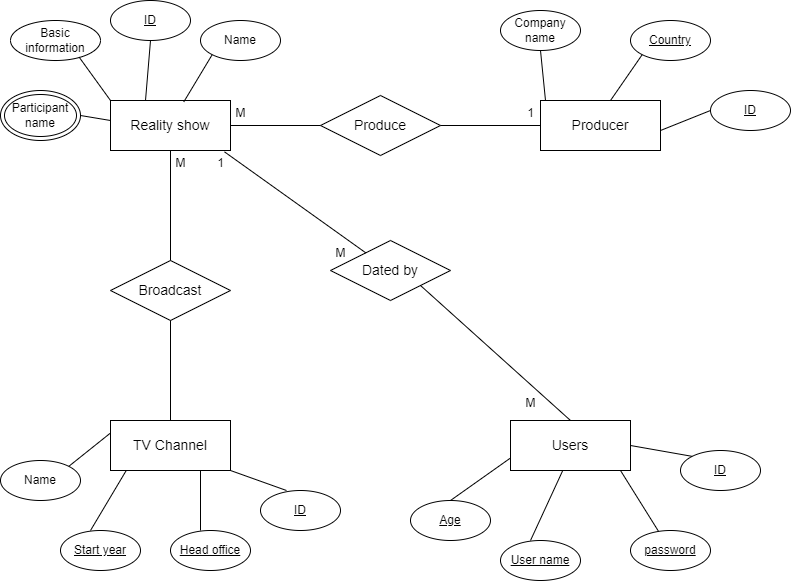

The diagram above was exported from draw.io. Its source (the exported page's mxGraphModel, read from the mxfile embedded in the PNG):
<mxGraphModel dx="794" dy="456" grid="1" gridSize="10" guides="1" tooltips="1" connect="1" arrows="1" fold="1" page="1" pageScale="1" pageWidth="827" pageHeight="1169" math="0" shadow="0">
  <root>
    <mxCell id="0" />
    <mxCell id="1" parent="0" />
    <mxCell id="uA44Ck4Bmb3ipNoFY0wI-1" value="&lt;font style=&quot;font-size: 14px;&quot;&gt;Reality show&lt;/font&gt;" style="rounded=0;whiteSpace=wrap;html=1;labelBackgroundColor=none;" vertex="1" parent="1">
      <mxGeometry x="120" y="110" width="120" height="50" as="geometry" />
    </mxCell>
    <mxCell id="uA44Ck4Bmb3ipNoFY0wI-2" value="&lt;font style=&quot;font-size: 14px;&quot;&gt;Producer&lt;/font&gt;" style="rounded=0;whiteSpace=wrap;html=1;labelBackgroundColor=none;" vertex="1" parent="1">
      <mxGeometry x="550" y="110" width="120" height="50" as="geometry" />
    </mxCell>
    <mxCell id="uA44Ck4Bmb3ipNoFY0wI-3" value="&lt;font style=&quot;font-size: 14px;&quot;&gt;TV Channel&lt;/font&gt;" style="rounded=0;whiteSpace=wrap;html=1;labelBackgroundColor=none;" vertex="1" parent="1">
      <mxGeometry x="120" y="430" width="120" height="50" as="geometry" />
    </mxCell>
    <mxCell id="uA44Ck4Bmb3ipNoFY0wI-4" value="&lt;font style=&quot;font-size: 14px;&quot;&gt;Users&lt;/font&gt;" style="rounded=0;whiteSpace=wrap;html=1;labelBackgroundColor=none;" vertex="1" parent="1">
      <mxGeometry x="520" y="430" width="120" height="50" as="geometry" />
    </mxCell>
    <mxCell id="uA44Ck4Bmb3ipNoFY0wI-6" value="&lt;font style=&quot;font-size: 14px;&quot;&gt;Broadcast&lt;/font&gt;" style="rhombus;whiteSpace=wrap;html=1;labelBackgroundColor=none;" vertex="1" parent="1">
      <mxGeometry x="120" y="270" width="120" height="60" as="geometry" />
    </mxCell>
    <mxCell id="uA44Ck4Bmb3ipNoFY0wI-7" value="&lt;font style=&quot;font-size: 14px;&quot;&gt;Dated by&lt;/font&gt;" style="rhombus;whiteSpace=wrap;html=1;labelBackgroundColor=none;" vertex="1" parent="1">
      <mxGeometry x="340" y="250" width="120" height="60" as="geometry" />
    </mxCell>
    <mxCell id="uA44Ck4Bmb3ipNoFY0wI-8" value="Basic information" style="ellipse;whiteSpace=wrap;html=1;labelBackgroundColor=none;" vertex="1" parent="1">
      <mxGeometry x="20" y="30" width="90" height="40" as="geometry" />
    </mxCell>
    <mxCell id="uA44Ck4Bmb3ipNoFY0wI-9" value="&lt;font style=&quot;font-size: 14px;&quot;&gt;Produce&lt;/font&gt;" style="rhombus;whiteSpace=wrap;html=1;labelBackgroundColor=none;" vertex="1" parent="1">
      <mxGeometry x="330" y="105" width="120" height="60" as="geometry" />
    </mxCell>
    <mxCell id="uA44Ck4Bmb3ipNoFY0wI-11" value="&lt;u&gt;ID&lt;/u&gt;" style="ellipse;whiteSpace=wrap;html=1;labelBackgroundColor=none;" vertex="1" parent="1">
      <mxGeometry x="120" y="10" width="80" height="40" as="geometry" />
    </mxCell>
    <mxCell id="uA44Ck4Bmb3ipNoFY0wI-12" value="Participant name" style="ellipse;shape=doubleEllipse;whiteSpace=wrap;html=1;" vertex="1" parent="1">
      <mxGeometry x="10" y="100" width="80" height="50" as="geometry" />
    </mxCell>
    <mxCell id="uA44Ck4Bmb3ipNoFY0wI-14" value="Name" style="ellipse;whiteSpace=wrap;html=1;" vertex="1" parent="1">
      <mxGeometry x="210" y="30" width="80" height="40" as="geometry" />
    </mxCell>
    <mxCell id="uA44Ck4Bmb3ipNoFY0wI-15" value="Company name" style="ellipse;whiteSpace=wrap;html=1;" vertex="1" parent="1">
      <mxGeometry x="510" y="20" width="80" height="40" as="geometry" />
    </mxCell>
    <mxCell id="uA44Ck4Bmb3ipNoFY0wI-16" value="&lt;u&gt;Country&lt;/u&gt;" style="ellipse;whiteSpace=wrap;html=1;labelBackgroundColor=none;" vertex="1" parent="1">
      <mxGeometry x="640" y="30" width="80" height="40" as="geometry" />
    </mxCell>
    <mxCell id="uA44Ck4Bmb3ipNoFY0wI-17" value="&lt;u&gt;ID&lt;/u&gt;" style="ellipse;whiteSpace=wrap;html=1;labelBackgroundColor=none;" vertex="1" parent="1">
      <mxGeometry x="720" y="100" width="80" height="40" as="geometry" />
    </mxCell>
    <mxCell id="uA44Ck4Bmb3ipNoFY0wI-18" value="Name" style="ellipse;whiteSpace=wrap;html=1;labelBackgroundColor=none;" vertex="1" parent="1">
      <mxGeometry x="10" y="470" width="80" height="40" as="geometry" />
    </mxCell>
    <mxCell id="uA44Ck4Bmb3ipNoFY0wI-19" value="&lt;u&gt;Start year&lt;/u&gt;" style="ellipse;whiteSpace=wrap;html=1;labelBackgroundColor=none;" vertex="1" parent="1">
      <mxGeometry x="70" y="540" width="80" height="40" as="geometry" />
    </mxCell>
    <mxCell id="uA44Ck4Bmb3ipNoFY0wI-20" value="&lt;u&gt;Head office&lt;/u&gt;" style="ellipse;whiteSpace=wrap;html=1;labelBackgroundColor=none;" vertex="1" parent="1">
      <mxGeometry x="180" y="540" width="80" height="40" as="geometry" />
    </mxCell>
    <mxCell id="uA44Ck4Bmb3ipNoFY0wI-21" value="&lt;u&gt;ID&lt;/u&gt;" style="ellipse;whiteSpace=wrap;html=1;labelBackgroundColor=none;" vertex="1" parent="1">
      <mxGeometry x="270" y="500" width="80" height="40" as="geometry" />
    </mxCell>
    <mxCell id="uA44Ck4Bmb3ipNoFY0wI-22" value="&lt;u&gt;Age&lt;/u&gt;" style="ellipse;whiteSpace=wrap;html=1;labelBackgroundColor=none;" vertex="1" parent="1">
      <mxGeometry x="420" y="510" width="80" height="40" as="geometry" />
    </mxCell>
    <mxCell id="uA44Ck4Bmb3ipNoFY0wI-23" value="&lt;u&gt;User name&lt;/u&gt;" style="ellipse;whiteSpace=wrap;html=1;labelBackgroundColor=none;" vertex="1" parent="1">
      <mxGeometry x="510" y="550" width="80" height="40" as="geometry" />
    </mxCell>
    <mxCell id="uA44Ck4Bmb3ipNoFY0wI-24" value="&lt;u&gt;password&lt;/u&gt;" style="ellipse;whiteSpace=wrap;html=1;labelBackgroundColor=none;" vertex="1" parent="1">
      <mxGeometry x="640" y="540" width="80" height="40" as="geometry" />
    </mxCell>
    <mxCell id="uA44Ck4Bmb3ipNoFY0wI-25" value="&lt;u&gt;ID&lt;/u&gt;" style="ellipse;whiteSpace=wrap;html=1;labelBackgroundColor=none;" vertex="1" parent="1">
      <mxGeometry x="690" y="460" width="80" height="40" as="geometry" />
    </mxCell>
    <mxCell id="uA44Ck4Bmb3ipNoFY0wI-27" value="" style="endArrow=none;html=1;rounded=0;entryX=0;entryY=0.25;entryDx=0;entryDy=0;exitX=1;exitY=0;exitDx=0;exitDy=0;" edge="1" parent="1" source="uA44Ck4Bmb3ipNoFY0wI-18" target="uA44Ck4Bmb3ipNoFY0wI-3">
      <mxGeometry width="50" height="50" relative="1" as="geometry">
        <mxPoint x="85" y="470" as="sourcePoint" />
        <mxPoint x="135" y="420" as="targetPoint" />
      </mxGeometry>
    </mxCell>
    <mxCell id="uA44Ck4Bmb3ipNoFY0wI-28" value="" style="endArrow=none;html=1;rounded=0;entryX=0.128;entryY=1.013;entryDx=0;entryDy=0;entryPerimeter=0;" edge="1" parent="1" target="uA44Ck4Bmb3ipNoFY0wI-3">
      <mxGeometry width="50" height="50" relative="1" as="geometry">
        <mxPoint x="100" y="540" as="sourcePoint" />
        <mxPoint x="150" y="490" as="targetPoint" />
      </mxGeometry>
    </mxCell>
    <mxCell id="uA44Ck4Bmb3ipNoFY0wI-29" value="" style="endArrow=none;html=1;rounded=0;entryX=0.325;entryY=0;entryDx=0;entryDy=0;entryPerimeter=0;" edge="1" parent="1" target="uA44Ck4Bmb3ipNoFY0wI-21">
      <mxGeometry width="50" height="50" relative="1" as="geometry">
        <mxPoint x="240" y="480" as="sourcePoint" />
        <mxPoint x="290" y="430" as="targetPoint" />
      </mxGeometry>
    </mxCell>
    <mxCell id="uA44Ck4Bmb3ipNoFY0wI-30" value="" style="endArrow=none;html=1;rounded=0;entryX=0.75;entryY=1;entryDx=0;entryDy=0;" edge="1" parent="1" target="uA44Ck4Bmb3ipNoFY0wI-3">
      <mxGeometry width="50" height="50" relative="1" as="geometry">
        <mxPoint x="210" y="540" as="sourcePoint" />
        <mxPoint x="260" y="490" as="targetPoint" />
      </mxGeometry>
    </mxCell>
    <mxCell id="uA44Ck4Bmb3ipNoFY0wI-31" value="" style="endArrow=none;html=1;rounded=0;entryX=0.433;entryY=1.013;entryDx=0;entryDy=0;entryPerimeter=0;" edge="1" parent="1" target="uA44Ck4Bmb3ipNoFY0wI-4">
      <mxGeometry width="50" height="50" relative="1" as="geometry">
        <mxPoint x="540" y="550" as="sourcePoint" />
        <mxPoint x="590" y="500" as="targetPoint" />
      </mxGeometry>
    </mxCell>
    <mxCell id="uA44Ck4Bmb3ipNoFY0wI-32" value="" style="endArrow=none;html=1;rounded=0;entryX=0;entryY=0.75;entryDx=0;entryDy=0;" edge="1" parent="1" target="uA44Ck4Bmb3ipNoFY0wI-4">
      <mxGeometry width="50" height="50" relative="1" as="geometry">
        <mxPoint x="460" y="510" as="sourcePoint" />
        <mxPoint x="510" y="460" as="targetPoint" />
      </mxGeometry>
    </mxCell>
    <mxCell id="uA44Ck4Bmb3ipNoFY0wI-33" value="" style="endArrow=none;html=1;rounded=0;exitX=0;exitY=0;exitDx=0;exitDy=0;entryX=1;entryY=0.5;entryDx=0;entryDy=0;" edge="1" parent="1" source="uA44Ck4Bmb3ipNoFY0wI-25" target="uA44Ck4Bmb3ipNoFY0wI-4">
      <mxGeometry width="50" height="50" relative="1" as="geometry">
        <mxPoint x="590" y="490" as="sourcePoint" />
        <mxPoint x="640" y="440" as="targetPoint" />
      </mxGeometry>
    </mxCell>
    <mxCell id="uA44Ck4Bmb3ipNoFY0wI-34" value="" style="endArrow=none;html=1;rounded=0;" edge="1" parent="1" source="uA44Ck4Bmb3ipNoFY0wI-24">
      <mxGeometry width="50" height="50" relative="1" as="geometry">
        <mxPoint x="580" y="530" as="sourcePoint" />
        <mxPoint x="630" y="480" as="targetPoint" />
      </mxGeometry>
    </mxCell>
    <mxCell id="uA44Ck4Bmb3ipNoFY0wI-35" value="" style="endArrow=none;html=1;rounded=0;entryX=0.5;entryY=1;entryDx=0;entryDy=0;" edge="1" parent="1" target="uA44Ck4Bmb3ipNoFY0wI-11">
      <mxGeometry width="50" height="50" relative="1" as="geometry">
        <mxPoint x="155" y="110" as="sourcePoint" />
        <mxPoint x="205" y="60" as="targetPoint" />
      </mxGeometry>
    </mxCell>
    <mxCell id="uA44Ck4Bmb3ipNoFY0wI-36" value="" style="endArrow=none;html=1;rounded=0;entryX=0.763;entryY=0.917;entryDx=0;entryDy=0;entryPerimeter=0;" edge="1" parent="1" target="uA44Ck4Bmb3ipNoFY0wI-8">
      <mxGeometry width="50" height="50" relative="1" as="geometry">
        <mxPoint x="120" y="110" as="sourcePoint" />
        <mxPoint x="170" y="60" as="targetPoint" />
      </mxGeometry>
    </mxCell>
    <mxCell id="uA44Ck4Bmb3ipNoFY0wI-37" value="" style="endArrow=none;html=1;rounded=0;exitX=1;exitY=0.5;exitDx=0;exitDy=0;" edge="1" parent="1" source="uA44Ck4Bmb3ipNoFY0wI-12">
      <mxGeometry width="50" height="50" relative="1" as="geometry">
        <mxPoint x="70" y="180" as="sourcePoint" />
        <mxPoint x="120" y="130" as="targetPoint" />
      </mxGeometry>
    </mxCell>
    <mxCell id="uA44Ck4Bmb3ipNoFY0wI-38" value="" style="endArrow=none;html=1;rounded=0;entryX=0.5;entryY=1;entryDx=0;entryDy=0;" edge="1" parent="1" target="uA44Ck4Bmb3ipNoFY0wI-15">
      <mxGeometry width="50" height="50" relative="1" as="geometry">
        <mxPoint x="555" y="110" as="sourcePoint" />
        <mxPoint x="605" y="60" as="targetPoint" />
      </mxGeometry>
    </mxCell>
    <mxCell id="uA44Ck4Bmb3ipNoFY0wI-39" value="" style="endArrow=none;html=1;rounded=0;entryX=0;entryY=1;entryDx=0;entryDy=0;exitX=0.611;exitY=0.027;exitDx=0;exitDy=0;exitPerimeter=0;" edge="1" parent="1" source="uA44Ck4Bmb3ipNoFY0wI-1" target="uA44Ck4Bmb3ipNoFY0wI-14">
      <mxGeometry width="50" height="50" relative="1" as="geometry">
        <mxPoint x="190" y="105" as="sourcePoint" />
        <mxPoint x="240" y="55" as="targetPoint" />
      </mxGeometry>
    </mxCell>
    <mxCell id="uA44Ck4Bmb3ipNoFY0wI-40" value="" style="endArrow=none;html=1;rounded=0;entryX=0;entryY=0.5;entryDx=0;entryDy=0;" edge="1" parent="1" target="uA44Ck4Bmb3ipNoFY0wI-17">
      <mxGeometry width="50" height="50" relative="1" as="geometry">
        <mxPoint x="670" y="140" as="sourcePoint" />
        <mxPoint x="720" y="90" as="targetPoint" />
      </mxGeometry>
    </mxCell>
    <mxCell id="uA44Ck4Bmb3ipNoFY0wI-41" value="" style="endArrow=none;html=1;rounded=0;entryX=0;entryY=1;entryDx=0;entryDy=0;" edge="1" parent="1" target="uA44Ck4Bmb3ipNoFY0wI-16">
      <mxGeometry width="50" height="50" relative="1" as="geometry">
        <mxPoint x="620" y="110" as="sourcePoint" />
        <mxPoint x="670" y="60" as="targetPoint" />
      </mxGeometry>
    </mxCell>
    <mxCell id="uA44Ck4Bmb3ipNoFY0wI-42" value="" style="endArrow=none;html=1;rounded=0;entryX=0;entryY=0.5;entryDx=0;entryDy=0;exitX=1;exitY=0.5;exitDx=0;exitDy=0;" edge="1" parent="1" source="uA44Ck4Bmb3ipNoFY0wI-1" target="uA44Ck4Bmb3ipNoFY0wI-9">
      <mxGeometry width="50" height="50" relative="1" as="geometry">
        <mxPoint x="240" y="140" as="sourcePoint" />
        <mxPoint x="290" y="90" as="targetPoint" />
      </mxGeometry>
    </mxCell>
    <mxCell id="uA44Ck4Bmb3ipNoFY0wI-43" value="" style="endArrow=none;html=1;rounded=0;entryX=0.5;entryY=1;entryDx=0;entryDy=0;" edge="1" parent="1" target="uA44Ck4Bmb3ipNoFY0wI-1">
      <mxGeometry width="50" height="50" relative="1" as="geometry">
        <mxPoint x="180" y="270" as="sourcePoint" />
        <mxPoint x="230" y="220" as="targetPoint" />
      </mxGeometry>
    </mxCell>
    <mxCell id="uA44Ck4Bmb3ipNoFY0wI-44" value="" style="endArrow=none;html=1;rounded=0;exitX=1;exitY=0.5;exitDx=0;exitDy=0;entryX=0;entryY=0.5;entryDx=0;entryDy=0;" edge="1" parent="1" source="uA44Ck4Bmb3ipNoFY0wI-9" target="uA44Ck4Bmb3ipNoFY0wI-2">
      <mxGeometry width="50" height="50" relative="1" as="geometry">
        <mxPoint x="450" y="140" as="sourcePoint" />
        <mxPoint x="500" y="90" as="targetPoint" />
      </mxGeometry>
    </mxCell>
    <mxCell id="uA44Ck4Bmb3ipNoFY0wI-45" value="" style="endArrow=none;html=1;rounded=0;entryX=0.95;entryY=1.027;entryDx=0;entryDy=0;entryPerimeter=0;" edge="1" parent="1" source="uA44Ck4Bmb3ipNoFY0wI-7" target="uA44Ck4Bmb3ipNoFY0wI-1">
      <mxGeometry width="50" height="50" relative="1" as="geometry">
        <mxPoint x="190" y="215" as="sourcePoint" />
        <mxPoint x="240" y="165" as="targetPoint" />
      </mxGeometry>
    </mxCell>
    <mxCell id="uA44Ck4Bmb3ipNoFY0wI-46" value="" style="endArrow=none;html=1;rounded=0;exitX=0.5;exitY=0;exitDx=0;exitDy=0;" edge="1" parent="1" source="uA44Ck4Bmb3ipNoFY0wI-3">
      <mxGeometry width="50" height="50" relative="1" as="geometry">
        <mxPoint x="130" y="380" as="sourcePoint" />
        <mxPoint x="180" y="330" as="targetPoint" />
      </mxGeometry>
    </mxCell>
    <mxCell id="uA44Ck4Bmb3ipNoFY0wI-47" value="" style="endArrow=none;html=1;rounded=0;exitX=0.5;exitY=0;exitDx=0;exitDy=0;entryX=1;entryY=1;entryDx=0;entryDy=0;" edge="1" parent="1" source="uA44Ck4Bmb3ipNoFY0wI-4" target="uA44Ck4Bmb3ipNoFY0wI-7">
      <mxGeometry width="50" height="50" relative="1" as="geometry">
        <mxPoint x="380" y="350" as="sourcePoint" />
        <mxPoint x="430" y="300" as="targetPoint" />
      </mxGeometry>
    </mxCell>
    <mxCell id="uA44Ck4Bmb3ipNoFY0wI-49" value="M" style="text;html=1;align=center;verticalAlign=middle;resizable=0;points=[];autosize=1;strokeColor=none;fillColor=none;" vertex="1" parent="1">
      <mxGeometry x="175" y="158" width="30" height="30" as="geometry" />
    </mxCell>
    <mxCell id="uA44Ck4Bmb3ipNoFY0wI-51" value="1" style="text;html=1;align=center;verticalAlign=middle;resizable=0;points=[];autosize=1;strokeColor=none;fillColor=none;" vertex="1" parent="1">
      <mxGeometry x="215" y="158" width="30" height="30" as="geometry" />
    </mxCell>
    <mxCell id="uA44Ck4Bmb3ipNoFY0wI-52" value="M" style="text;html=1;align=center;verticalAlign=middle;resizable=0;points=[];autosize=1;strokeColor=none;fillColor=none;" vertex="1" parent="1">
      <mxGeometry x="525" y="398" width="30" height="30" as="geometry" />
    </mxCell>
    <mxCell id="uA44Ck4Bmb3ipNoFY0wI-53" value="1" style="text;html=1;align=center;verticalAlign=middle;resizable=0;points=[];autosize=1;strokeColor=none;fillColor=none;" vertex="1" parent="1">
      <mxGeometry x="525" y="108" width="30" height="30" as="geometry" />
    </mxCell>
    <mxCell id="uA44Ck4Bmb3ipNoFY0wI-54" value="M" style="text;html=1;align=center;verticalAlign=middle;resizable=0;points=[];autosize=1;strokeColor=none;fillColor=none;" vertex="1" parent="1">
      <mxGeometry x="235" y="108" width="30" height="30" as="geometry" />
    </mxCell>
    <mxCell id="uA44Ck4Bmb3ipNoFY0wI-56" value="M" style="text;html=1;align=center;verticalAlign=middle;resizable=0;points=[];autosize=1;strokeColor=none;fillColor=none;" vertex="1" parent="1">
      <mxGeometry x="335" y="248" width="30" height="30" as="geometry" />
    </mxCell>
  </root>
</mxGraphModel>